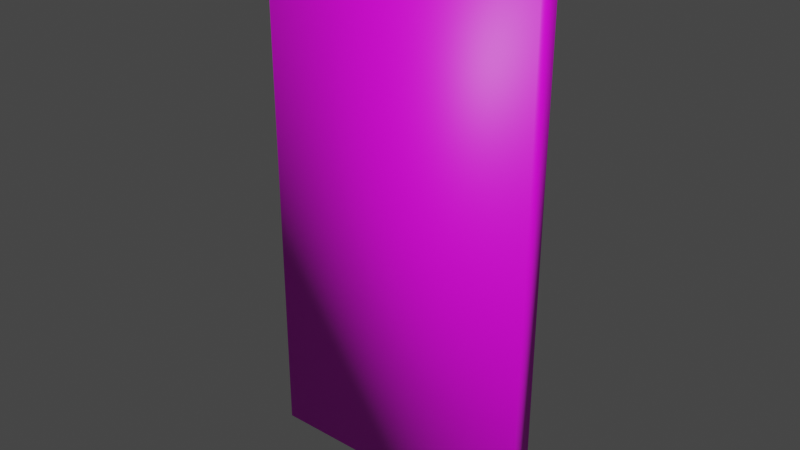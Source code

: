 # Source: cikolata.blend  (saved by Blender 2.90.8; exported with 4.5.12 LTS)
import bpy
from mathutils import Matrix  # noqa: F401  (used for matrix-valued properties, if any)

bpy.ops.wm.read_factory_settings(use_empty=True)
scene = bpy.context.scene
scene.name = 'Scene'

# ---- collections
col_collection = bpy.data.collections.new('Collection'); scene.collection.children.link(col_collection)

# ---- images (referenced by path relative to the original .blend; pixels are not part of the script)
import os
ASSET_DIR = os.environ.get("B2B_ASSET_DIR", "")  # directory of the original .blend (textures are referenced by path, not embedded)
HERE = os.path.dirname(os.path.abspath(__file__))  # packed textures are extracted next to this script under _unpacked/

def load_image(name, relpath, width, height, colorspace="sRGB"):
    """Load a texture the original file referenced (path relative to the .blend, or extracted next to this script)."""
    p = next((c for c in (os.path.join(HERE, relpath), os.path.join(ASSET_DIR, relpath)) if relpath and os.path.exists(c)), "")
    if p:
        img = bpy.data.images.load(p, check_existing=True)
        img.name = name
    else:  # same state as the original file: an image datablock whose file is absent (Cycles renders it pink)
        img = bpy.data.images.new(name, width, height)
        img.source = "FILE"
        img.filepath = "//" + (relpath or name)
    img.colorspace_settings.name = colorspace
    return img
img_ekran_resmi_2020_12_15_00_38_27_png = load_image('Ekran Resmi 2020-12-15 00.38.27.png', 'Ekran Resmi 2020-12-15 00.38.27.png', 1024, 1024, 'sRGB')

# ---- materials (node trees are filled in below, after node groups)
mat_material_001 = bpy.data.materials.new('Material.001')
mat_material_001.use_transparent_shadow = False

# ---- material node trees
mat_material_001.use_nodes = True; mat_material_001.node_tree.nodes.clear()
_N = mat_material_001.node_tree.nodes; _L = mat_material_001.node_tree.links
n0 = _N.new('ShaderNodeBsdfPrincipled'); n0.name = 'Principled BSDF'; n0.location = (10, 300)
n0.distribution = 'GGX'
n0.subsurface_method = 'BURLEY'
n0.inputs[3].default_value = 1.45
n0.inputs[27].default_value = (0.0, 0.0, 0.0, 1.0)
n0.inputs[28].default_value = 1.0
n1 = _N.new('ShaderNodeOutputMaterial'); n1.name = 'Material Output'; n1.location = (300, 300)
n2 = _N.new('ShaderNodeTexImage'); n2.name = 'Image Texture'; n2.location = (-295, 224)
n2.image = img_ekran_resmi_2020_12_15_00_38_27_png
_L.new(n0.outputs[0], n1.inputs[0])
_L.new(n2.outputs[0], n0.inputs[0])
n1.is_active_output = True

# ---- world
world_world = bpy.data.worlds.new('World'); scene.world = world_world
world_world.use_nodes = True; world_world.node_tree.nodes.clear()
_N = world_world.node_tree.nodes; _L = world_world.node_tree.links
n0 = _N.new('ShaderNodeOutputWorld'); n0.name = 'World Output'; n0.location = (300, 300)
n1 = _N.new('ShaderNodeBackground'); n1.name = 'Background'; n1.location = (10, 300)
n1.inputs[0].default_value = (0.05088, 0.05088, 0.05088, 1.0)
_L.new(n1.outputs[0], n0.inputs[0])
n0.is_active_output = True
world_world.color = (0.05088, 0.05088, 0.05088)
world_world.use_sun_shadow = False
world_world.sun_shadow_jitter_overblur = 0.0

# ---- meshes
me_cube_001 = bpy.data.meshes.new('Cube.001')
me_cube_001.from_pydata([(-0.5218, 0.04047, -1.0), (-0.5218, 0.04047, 1.0), (-0.5218, -0.04047, -1.0), (-0.5218, -0.04047, 1.0), (0.5218, 0.04047, -1.0), (0.5218, 0.04047, 1.0), (0.5218, -0.04047, -1.0), (0.5218, -0.04047, 1.0)], [], [(0, 2, 3, 1), (2, 6, 7, 3), (6, 4, 5, 7), (4, 0, 1, 5), (2, 0, 4, 6), (7, 5, 1, 3)])
me_cube_001.polygons.foreach_set('use_smooth', [True] * 6)
_uv = me_cube_001.uv_layers.new(name='UVMap')
_uv.uv.foreach_set('vector', [0.808, 0.7883, 0.7709, 0.7883, 0.771, 0.1432, 0.808, 0.1432, 0.7718, 0.7974, 0.4202, 0.7974, 0.4202, 0.1465, 0.7718, 0.1465, 0.4184, 0.7878, 0.3847, 0.7878, 0.3847, 0.1638, 0.4184, 0.1638, 0.3749, 0.746, 0.03857, 0.746, 0.03857, 0.1927, 0.3749, 0.1928, 0.782, 0.7865, 0.782, 0.828, 0.4113, 0.828, 0.4113, 0.7865, 0.4069, 0.1416, 0.4069, 0.1118, 0.8101, 0.1118, 0.8101, 0.1416])
me_cube_001.materials.append(mat_material_001)
me_cube_001.use_remesh_fix_poles = True
me_cube_001.use_remesh_preserve_attributes = False
me_cube_001.use_mirror_vertex_groups = False
me_cube_001.update()

# ---- objects
ob_cube = bpy.data.objects.new('Cube', me_cube_001)

# ---- transforms, parenting, visibility, modifiers, constraints
ob_cube.location = (0.0, 0.0, 0.0)
ob_cube.scale = (0.1246, 0.1246, 0.1246)
ob_cube.lineart.crease_threshold = 0.0

# ---- collection membership
col_collection.objects.link(ob_cube)

# ---- scene / render settings (as saved in the file)
scene.frame_start = 1; scene.frame_end = 250; scene.frame_set(1)
scene.render.engine = 'BLENDER_EEVEE_NEXT'
scene.cycles.use_denoising = False
scene.cycles.samples = 128
scene.cycles.sampling_pattern = 'TABULATED_SOBOL'
scene.cycles.use_adaptive_sampling = False
scene.cycles.use_light_tree = False
scene.view_settings.view_transform = 'Filmic'
bpy.context.view_layer.update()

# ---- added for rendering (the .blend has no active camera and no usable light): camera, sun
cam_auto = bpy.data.cameras.new('AutoCamera')
cam_auto.lens = 50.0
cam_auto.sensor_width = 36.0
cam_auto.clip_end = 1000.0
ob_auto_camera = bpy.data.objects.new('AutoCamera', cam_auto)
scene.collection.objects.link(ob_auto_camera)
ob_auto_camera.location = (0.260315, -0.312378, 0.208252)
ob_auto_camera.rotation_euler = (1.09748, -7.21219e-08, 0.694738)
scene.camera = ob_auto_camera
light_auto_sun = bpy.data.lights.new('AutoSun', 'SUN')
light_auto_sun.energy = 3.0
light_auto_sun.angle = 0.0523599
ob_auto_sun = bpy.data.objects.new('AutoSun', light_auto_sun)
scene.collection.objects.link(ob_auto_sun)
ob_auto_sun.rotation_euler = (0.872665, 0.174533, 0.523599)
bpy.context.view_layer.update()
